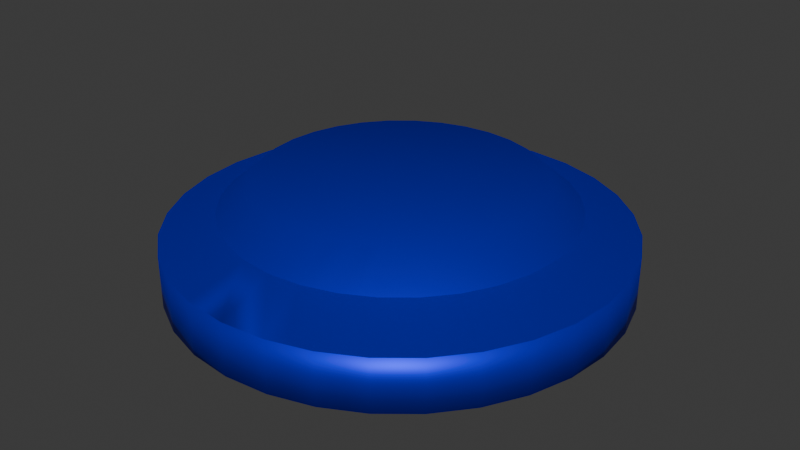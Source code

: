 # Source: Blue.blend  (saved by Blender 4.0.36; exported with 4.5.12 LTS)
import bpy
from mathutils import Matrix  # noqa: F401  (used for matrix-valued properties, if any)

bpy.ops.wm.read_factory_settings(use_empty=True)
scene = bpy.context.scene
scene.name = 'Scene'

# ---- collections
col_collection = bpy.data.collections.new('Collection'); scene.collection.children.link(col_collection)

# ---- materials (node trees are filled in below, after node groups)
mat_material_002 = bpy.data.materials.new('Material.002')
mat_material_002.use_transparent_shadow = False

# ---- material node trees
mat_material_002.use_nodes = True; mat_material_002.node_tree.nodes.clear()
_N = mat_material_002.node_tree.nodes; _L = mat_material_002.node_tree.links
n0 = _N.new('ShaderNodeBsdfPrincipled'); n0.name = 'Principled BSDF'; n0.location = (10, 300)
n0.inputs[0].default_value = (0.0, 0.00261, 0.8001, 1.0)
n0.inputs[1].default_value = 0.6972
n0.inputs[3].default_value = 1.45
n1 = _N.new('ShaderNodeOutputMaterial'); n1.name = 'Material Output'; n1.location = (300, 300)
_L.new(n0.outputs[0], n1.inputs[0])
n1.is_active_output = True

# ---- world
world_world = bpy.data.worlds.new('World'); scene.world = world_world
world_world.use_nodes = True; world_world.node_tree.nodes.clear()
_N = world_world.node_tree.nodes; _L = world_world.node_tree.links
n0 = _N.new('ShaderNodeOutputWorld'); n0.name = 'World Output'; n0.location = (300, 300)
n1 = _N.new('ShaderNodeBackground'); n1.name = 'Background'; n1.location = (10, 300)
n1.inputs[0].default_value = (0.05088, 0.05088, 0.05088, 1.0)
_L.new(n1.outputs[0], n0.inputs[0])
n0.is_active_output = True
world_world.color = (0.05088, 0.05088, 0.05088)
world_world.use_sun_shadow = False
world_world.sun_shadow_jitter_overblur = 0.0

# ---- meshes
me_cylinder_001 = bpy.data.meshes.new('Cylinder.001')
me_cylinder_001.from_pydata([(0.0, 1.0, -0.1014), (0.007217, 0.7516, 0.2322), (0.1951, 0.9808, -0.1014), (0.155, 0.7371, 0.2322), (0.3827, 0.9239, -0.1014), (0.2971, 0.6939, 0.2322), (0.5556, 0.8315, -0.1014), (0.4281, 0.6239, 0.2322), (0.7071, 0.7071, -0.1014), (0.5429, 0.5297, 0.2322), (0.8315, 0.5556, -0.1014), (0.6372, 0.4149, 0.2322), (0.9239, 0.3827, -0.1014), (0.7072, 0.2839, 0.2322), (0.9808, 0.1951, -0.1014), (0.7503, 0.1418, 0.2322), (1.0, 0.0, -0.1014), (0.7648, -0.006007, 0.2322), (0.9808, -0.1951, -0.1014), (0.7503, -0.1538, 0.2322), (0.9239, -0.3827, -0.1014), (0.7072, -0.2959, 0.2322), (0.8315, -0.5556, -0.1014), (0.6372, -0.4269, 0.2322), (0.7071, -0.7071, -0.1014), (0.5429, -0.5417, 0.2322), (0.5556, -0.8315, -0.1014), (0.4281, -0.6359, 0.2322), (0.3827, -0.9239, -0.1014), (0.2971, -0.706, 0.2322), (0.1951, -0.9808, -0.1014), (0.155, -0.7491, 0.2322), (0.0, -1.0, -0.1014), (0.007217, -0.7636, 0.2322), (-0.1951, -0.9808, -0.1014), (-0.1406, -0.7491, 0.2322), (-0.3827, -0.9239, -0.1014), (-0.2827, -0.706, 0.2322), (-0.5556, -0.8315, -0.1014), (-0.4137, -0.6359, 0.2322), (-0.7071, -0.7071, -0.1014), (-0.5285, -0.5417, 0.2322), (-0.8315, -0.5556, -0.1014), (-0.6227, -0.4269, 0.2322), (-0.9239, -0.3827, -0.1014), (-0.6927, -0.2959, 0.2322), (-0.9808, -0.1951, -0.1014), (-0.7358, -0.1538, 0.2322), (-1.0, 0.0, -0.1014), (-0.7504, -0.006007, 0.2322), (-0.9808, 0.1951, -0.1014), (-0.7358, 0.1418, 0.2322), (-0.9239, 0.3827, -0.1014), (-0.6927, 0.2839, 0.2322), (-0.8315, 0.5556, -0.1014), (-0.6227, 0.4149, 0.2322), (-0.7071, 0.7071, -0.1014), (-0.5285, 0.5297, 0.2322), (-0.5556, 0.8315, -0.1014), (-0.4137, 0.6239, 0.2322), (-0.3827, 0.9239, -0.1014), (-0.2827, 0.6939, 0.2322), (-0.1951, 0.9808, -0.1014), (-0.1406, 0.7371, 0.2322), (0.0, 1.0, 0.1322), (0.1951, 0.9808, 0.1322), (0.3827, 0.9239, 0.1322), (0.5556, 0.8315, 0.1322), (0.7071, 0.7071, 0.1322), (0.8315, 0.5556, 0.1322), (0.9239, 0.3827, 0.1322), (0.9808, 0.1951, 0.1322), (1.0, 0.0, 0.1322), (0.9808, -0.1951, 0.1322), (0.9239, -0.3827, 0.1322), (0.8315, -0.5556, 0.1322), (0.7071, -0.7071, 0.1322), (0.5556, -0.8315, 0.1322), (0.3827, -0.9239, 0.1322), (0.1951, -0.9808, 0.1322), (0.0, -1.0, 0.1322), (-0.1951, -0.9808, 0.1322), (-0.3827, -0.9239, 0.1322), (-0.5556, -0.8315, 0.1322), (-0.7071, -0.7071, 0.1322), (-0.8315, -0.5556, 0.1322), (-0.9239, -0.3827, 0.1322), (-0.9808, -0.1951, 0.1322), (-1.0, 0.0, 0.1322), (-0.9808, 0.1951, 0.1322), (-0.9239, 0.3827, 0.1322), (-0.8315, 0.5556, 0.1322), (-0.7071, 0.7071, 0.1322), (-0.5556, 0.8315, 0.1322), (-0.3827, 0.9239, 0.1322), (-0.1951, 0.9808, 0.1322), (0.2737, 0.9569, -0.1014), (0.2146, 0.719, 0.2322), (0.2737, 0.9569, 0.1322), (0.2889, -0.9523, -0.1014), (0.2261, -0.7275, 0.2322), (0.2889, -0.9523, 0.1322), (0.4796, -0.8721, -0.1014), (0.3705, -0.6667, 0.2322), (0.4796, -0.8721, 0.1322), (0.1315, 0.5942, 0.3586), (0.01145, 0.6061, 0.3586), (0.1799, 0.5796, 0.3586), (0.3534, 0.5023, 0.3586), (0.247, 0.5592, 0.3586), (0.4467, 0.4258, 0.3586), (0.5233, 0.3325, 0.3586), (0.5802, 0.226, 0.3586), (0.6152, 0.1106, 0.3586), (0.627, -0.009528, 0.3586), (0.6152, -0.1296, 0.3586), (0.5802, -0.2451, 0.3586), (0.5233, -0.3515, 0.3586), (0.4467, -0.4448, 0.3586), (0.3534, -0.5214, 0.3586), (0.3067, -0.5464, 0.3586), (0.1893, -0.5958, 0.3586), (0.247, -0.5783, 0.3586), (0.01145, -0.6251, 0.3586), (0.1315, -0.6133, 0.3586), (-0.1086, -0.6133, 0.3586), (-0.2241, -0.5783, 0.3586), (-0.3306, -0.5214, 0.3586), (-0.4238, -0.4448, 0.3586), (-0.5004, -0.3515, 0.3586), (-0.5573, -0.2451, 0.3586), (-0.5923, -0.1296, 0.3586), (-0.6041, -0.009528, 0.3586), (-0.5923, 0.1106, 0.3586), (-0.5573, 0.226, 0.3586), (-0.5004, 0.3325, 0.3586), (-0.4238, 0.4258, 0.3586), (-0.3306, 0.5023, 0.3586), (-0.2241, 0.5592, 0.3586), (-0.1086, 0.5942, 0.3586), (0.1951, 0.9808, 0.1322), (0.3827, 0.9239, 0.1322), (0.5556, 0.8315, 0.1322), (0.7071, 0.7071, 0.1322), (0.8315, 0.5556, 0.1322), (0.9239, 0.3827, 0.1322), (0.9808, 0.1951, 0.1322), (1.0, 0.0, 0.1322), (0.9808, -0.1951, 0.1322), (0.9239, -0.3827, 0.1322), (0.8315, -0.5556, 0.1322), (0.7071, -0.7071, 0.1322), (0.5556, -0.8315, 0.1322), (0.3827, -0.9239, 0.1322), (0.1951, -0.9808, 0.1322), (0.0, -1.0, 0.1322), (-0.1951, -0.9808, 0.1322), (-0.3827, -0.9239, 0.1322), (-0.5556, -0.8315, 0.1322), (-0.7071, -0.7071, 0.1322), (-0.8315, -0.5556, 0.1322), (-0.9239, -0.3827, 0.1322), (-0.9808, -0.1951, 0.1322), (-1.0, 0.0, 0.1322), (-0.9808, 0.1951, 0.1322), (-0.9239, 0.3827, 0.1322), (-0.8315, 0.5556, 0.1322), (-0.7071, 0.7071, 0.1322), (-0.5556, 0.8315, 0.1322), (-0.3827, 0.9239, 0.1322), (-0.1951, 0.9808, 0.1322), (0.0, 1.0, 0.1322), (0.2737, 0.9569, 0.1322), (0.2889, -0.9523, 0.1322), (0.4796, -0.8721, 0.1322), (0.007152, 0.7539, 0.2313), (0.1554, 0.7393, 0.2313), (0.2979, 0.696, 0.2313), (0.4293, 0.6258, 0.2313), (0.5444, 0.5313, 0.2313), (0.6389, 0.4162, 0.2313), (0.7091, 0.2848, 0.2313), (0.7524, 0.1423, 0.2313), (0.767, -0.005953, 0.2313), (0.7524, -0.1542, 0.2313), (0.7091, -0.2967, 0.2313), (0.6389, -0.4281, 0.2313), (0.5444, -0.5432, 0.2313), (0.4293, -0.6377, 0.2313), (0.2979, -0.7079, 0.2313), (0.1554, -0.7512, 0.2313), (0.007152, -0.7658, 0.2313), (-0.1411, -0.7512, 0.2313), (-0.2836, -0.7079, 0.2313), (-0.415, -0.6377, 0.2313), (-0.5301, -0.5432, 0.2313), (-0.6246, -0.4281, 0.2313), (-0.6948, -0.2967, 0.2313), (-0.7381, -0.1542, 0.2313), (-0.7527, -0.005953, 0.2313), (-0.7381, 0.1423, 0.2313), (-0.6948, 0.2848, 0.2313), (-0.6246, 0.4162, 0.2313), (-0.5301, 0.5313, 0.2313), (-0.415, 0.6258, 0.2313), (-0.2836, 0.696, 0.2313), (-0.1411, 0.7393, 0.2313), (0.2151, 0.7211, 0.2313), (0.2266, -0.7295, 0.2313), (0.3715, -0.6686, 0.2313), (0.1554, 0.7393, 0.2313), (0.2979, 0.696, 0.2313), (0.4293, 0.6258, 0.2313), (0.5444, 0.5313, 0.2313), (0.6389, 0.4162, 0.2313), (0.7091, 0.2848, 0.2313), (0.7524, 0.1423, 0.2313), (0.767, -0.005953, 0.2313), (0.7524, -0.1542, 0.2313), (0.7091, -0.2967, 0.2313), (0.6389, -0.4281, 0.2313), (0.5444, -0.5432, 0.2313), (0.4293, -0.6377, 0.2313), (0.2979, -0.7079, 0.2313), (0.1554, -0.7512, 0.2313), (0.007152, -0.7658, 0.2313), (-0.1411, -0.7512, 0.2313), (-0.2836, -0.7079, 0.2313), (-0.415, -0.6377, 0.2313), (-0.5301, -0.5432, 0.2313), (-0.6246, -0.4281, 0.2313), (-0.6948, -0.2967, 0.2313), (-0.7381, -0.1542, 0.2313), (-0.7527, -0.005953, 0.2313), (-0.7381, 0.1423, 0.2313), (-0.6948, 0.2848, 0.2313), (-0.6246, 0.4162, 0.2313), (-0.5301, 0.5313, 0.2313), (-0.415, 0.6258, 0.2313), (-0.2836, 0.696, 0.2313), (-0.1411, 0.7393, 0.2313), (0.2151, 0.7211, 0.2313), (0.2266, -0.7295, 0.2313), (0.3715, -0.6686, 0.2313), (0.007152, 0.7539, 0.2313), (0.1951, 0.9808, 0.1322), (0.3827, 0.9239, 0.1322), (0.5556, 0.8315, 0.1322), (0.7071, 0.7071, 0.1322), (0.8315, 0.5556, 0.1322), (0.9239, 0.3827, 0.1322), (0.9808, 0.1951, 0.1322), (1.0, 0.0, 0.1322), (0.9808, -0.1951, 0.1322), (0.9239, -0.3827, 0.1322), (0.8315, -0.5556, 0.1322), (0.7071, -0.7071, 0.1322), (0.5556, -0.8315, 0.1322), (0.3827, -0.9239, 0.1322), (0.1951, -0.9808, 0.1322), (2.328e-10, -1.0, 0.1322), (-0.1951, -0.9808, 0.1322), (-0.3827, -0.9239, 0.1322), (-0.5556, -0.8315, 0.1322), (-0.7071, -0.7071, 0.1322), (-0.8315, -0.5556, 0.1322), (-0.9239, -0.3827, 0.1322), (-0.9808, -0.1951, 0.1322), (-1.0, 0.0, 0.1322), (-0.9808, 0.1951, 0.1322), (-0.9239, 0.3827, 0.1322), (-0.8315, 0.5556, 0.1322), (-0.7071, 0.7071, 0.1322), (-0.5556, 0.8315, 0.1322), (-0.3827, 0.9239, 0.1322), (-0.1951, 0.9808, 0.1322), (0.2737, 0.9569, 0.1322), (0.2889, -0.9523, 0.1322), (0.4796, -0.8721, 0.1322), (0.0, 1.0, 0.1322), (0.1951, 0.9808, 0.1322), (0.3827, 0.9239, 0.1322), (0.5556, 0.8315, 0.1322), (0.7071, 0.7071, 0.1322), (0.8315, 0.5556, 0.1322), (0.9239, 0.3827, 0.1322), (0.9808, 0.1951, 0.1322), (1.0, 0.0, 0.1322), (0.9808, -0.1951, 0.1322), (0.9239, -0.3827, 0.1322), (0.8315, -0.5556, 0.1322), (0.7071, -0.7071, 0.1322), (0.5556, -0.8315, 0.1322), (0.3827, -0.9239, 0.1322), (0.1951, -0.9808, 0.1322), (0.0, -1.0, 0.1322), (-0.1951, -0.9808, 0.1322), (-0.3827, -0.9239, 0.1322), (-0.5556, -0.8315, 0.1322), (-0.7071, -0.7071, 0.1322), (-0.8315, -0.5556, 0.1322), (-0.9239, -0.3827, 0.1322), (-0.9808, -0.1951, 0.1322), (-1.0, 0.0, 0.1322), (-0.9808, 0.1951, 0.1322), (-0.9239, 0.3827, 0.1322), (-0.8315, 0.5556, 0.1322), (-0.7071, 0.7071, 0.1322), (-0.5556, 0.8315, 0.1322), (-0.3827, 0.9239, 0.1322), (-0.1951, 0.9808, 0.1322), (0.2737, 0.9569, 0.1322), (0.2889, -0.9523, 0.1322), (0.4796, -0.8721, 0.1322), (0.0, 1.0, 0.1322), (0.007152, 0.7539, 0.2313), (0.1554, 0.7393, 0.2313), (0.2979, 0.696, 0.2313), (0.4293, 0.6258, 0.2313), (0.5444, 0.5313, 0.2313), (0.6389, 0.4162, 0.2313), (0.7091, 0.2848, 0.2313), (0.7524, 0.1423, 0.2313), (0.767, -0.005953, 0.2313), (0.7524, -0.1542, 0.2313), (0.7091, -0.2967, 0.2313), (0.6389, -0.4281, 0.2313), (0.5444, -0.5432, 0.2313), (0.4293, -0.6377, 0.2313), (0.2979, -0.7079, 0.2313), (0.1554, -0.7512, 0.2313), (0.007152, -0.7658, 0.2313), (-0.1411, -0.7512, 0.2313), (-0.2836, -0.7079, 0.2313), (-0.415, -0.6377, 0.2313), (-0.5301, -0.5432, 0.2313), (-0.6246, -0.4281, 0.2313), (-0.6948, -0.2967, 0.2313), (-0.7381, -0.1542, 0.2313), (-0.7527, -0.005953, 0.2313), (-0.7381, 0.1423, 0.2313), (-0.6948, 0.2848, 0.2313), (-0.6246, 0.4162, 0.2313), (-0.5301, 0.5313, 0.2313), (-0.415, 0.6258, 0.2313), (-0.2836, 0.696, 0.2313), (-0.1411, 0.7393, 0.2313), (0.2151, 0.7211, 0.2313), (0.2266, -0.7295, 0.2313), (0.3715, -0.6686, 0.2313), (-0.7693, -0.6313, -0.1014), (-0.5756, -0.4843, 0.2322), (-0.7693, -0.6313, 0.1322), (-0.4621, -0.3982, 0.3586), (-0.7693, -0.6313, 0.1322), (-0.5774, -0.4856, 0.2313), (-0.5774, -0.4856, 0.2313), (-0.7693, -0.6313, 0.1322), (-0.7693, -0.6313, 0.1322), (-0.5774, -0.4856, 0.2313), (0.9523, 0.2889, -0.1014), (0.7287, 0.2129, 0.2322), (0.9523, 0.2889, 0.1322), (0.5977, 0.1683, 0.3586), (0.9523, 0.2889, 0.1322), (0.7307, 0.2135, 0.2313), (0.7307, 0.2135, 0.2313), (0.9523, 0.2889, 0.1322), (0.9523, 0.2889, 0.1322), (0.7307, 0.2135, 0.2313)], [], [(175, 1, 3, 176), (207, 97, 5, 177), (177, 5, 7, 178), (178, 7, 9, 179), (179, 9, 11, 180), (180, 11, 13, 181), (365, 361, 15, 182), (182, 15, 17, 183), (183, 17, 19, 184), (184, 19, 21, 185), (185, 21, 23, 186), (186, 23, 25, 187), (187, 25, 27, 188), (209, 103, 29, 189), (208, 100, 31, 190), (190, 31, 33, 191), (191, 33, 35, 192), (192, 35, 37, 193), (193, 37, 39, 194), (194, 39, 41, 195), (355, 351, 43, 196), (196, 43, 45, 197), (197, 45, 47, 198), (198, 47, 49, 199), (199, 49, 51, 200), (200, 51, 53, 201), (201, 53, 55, 202), (202, 55, 57, 203), (203, 57, 59, 204), (204, 59, 61, 205), (19, 17, 114, 115), (205, 61, 63, 206), (206, 63, 1, 175), (0, 2, 96, 4, 6, 8, 10, 12, 360, 14, 16, 18, 20, 22, 24, 26, 102, 28, 99, 30, 32, 34, 36, 38, 40, 350, 42, 44, 46, 48, 50, 52, 54, 56, 58, 60, 62), (170, 95, 64, 171), (169, 94, 95, 170), (168, 93, 94, 169), (167, 92, 93, 168), (166, 91, 92, 167), (165, 90, 91, 166), (164, 89, 90, 165), (163, 88, 89, 164), (162, 87, 88, 163), (161, 86, 87, 162), (160, 85, 86, 161), (354, 352, 85, 160), (158, 83, 84, 159), (157, 82, 83, 158), (156, 81, 82, 157), (155, 80, 81, 156), (154, 79, 80, 155), (173, 101, 79, 154), (174, 104, 78, 153), (151, 76, 77, 152), (150, 75, 76, 151), (149, 74, 75, 150), (148, 73, 74, 149), (147, 72, 73, 148), (146, 71, 72, 147), (364, 362, 71, 146), (144, 69, 70, 145), (143, 68, 69, 144), (142, 67, 68, 143), (141, 66, 67, 142), (172, 98, 66, 141), (171, 64, 65, 140), (140, 65, 98, 172), (176, 3, 97, 207), (153, 78, 101, 173), (189, 29, 100, 208), (152, 77, 104, 174), (188, 27, 103, 209), (105, 106, 139, 138, 137, 136, 135, 134, 133, 132, 131, 130, 129, 353, 128, 127, 126, 125, 123, 124, 121, 122, 120, 119, 118, 117, 116, 115, 114, 113, 363, 112, 111, 110, 108, 109, 107), (37, 35, 125, 126), (55, 53, 134, 135), (5, 97, 107, 109), (11, 9, 110, 111), (103, 27, 119, 120), (47, 45, 130, 131), (3, 1, 106, 105), (1, 63, 139, 106), (21, 19, 115, 116), (39, 37, 126, 127), (57, 55, 135, 136), (13, 11, 111, 112), (100, 29, 122, 121), (49, 47, 131, 132), (97, 3, 105, 107), (31, 100, 121, 124), (23, 21, 116, 117), (41, 39, 127, 128), (59, 57, 136, 137), (361, 13, 112, 363), (33, 31, 124, 123), (51, 49, 132, 133), (7, 5, 109, 108), (25, 23, 117, 118), (351, 41, 128, 353), (61, 59, 137, 138), (17, 15, 113, 114), (35, 33, 123, 125), (53, 51, 133, 134), (29, 103, 120, 122), (9, 7, 108, 110), (27, 25, 118, 119), (45, 43, 129, 130), (63, 61, 138, 139), (292, 152, 174, 313), (293, 153, 173, 312), (280, 140, 172, 311), (314, 171, 140, 280), (311, 172, 141, 281), (281, 141, 142, 282), (282, 142, 143, 283), (283, 143, 144, 284), (284, 144, 145, 285), (368, 364, 146, 286), (286, 146, 147, 287), (287, 147, 148, 288), (288, 148, 149, 289), (289, 149, 150, 290), (290, 150, 151, 291), (291, 151, 152, 292), (313, 174, 153, 293), (312, 173, 154, 294), (294, 154, 155, 295), (295, 155, 156, 296), (296, 156, 157, 297), (297, 157, 158, 298), (298, 158, 159, 299), (358, 354, 160, 300), (300, 160, 161, 301), (301, 161, 162, 302), (302, 162, 163, 303), (303, 163, 164, 304), (304, 164, 165, 305), (305, 165, 166, 306), (306, 166, 167, 307), (307, 167, 168, 308), (308, 168, 169, 309), (309, 169, 170, 310), (310, 170, 171, 314), (222, 188, 209, 243), (223, 189, 208, 242), (210, 176, 207, 241), (240, 206, 175, 244), (239, 205, 206, 240), (238, 204, 205, 239), (237, 203, 204, 238), (236, 202, 203, 237), (235, 201, 202, 236), (234, 200, 201, 235), (233, 199, 200, 234), (232, 198, 199, 233), (231, 197, 198, 232), (230, 196, 197, 231), (356, 355, 196, 230), (228, 194, 195, 229), (227, 193, 194, 228), (226, 192, 193, 227), (225, 191, 192, 226), (224, 190, 191, 225), (242, 208, 190, 224), (243, 209, 189, 223), (221, 187, 188, 222), (220, 186, 187, 221), (219, 185, 186, 220), (218, 184, 185, 219), (217, 183, 184, 218), (216, 182, 183, 217), (366, 365, 182, 216), (214, 180, 181, 215), (213, 179, 180, 214), (212, 178, 179, 213), (211, 177, 178, 212), (241, 207, 177, 211), (244, 175, 176, 210), (315, 244, 210, 316), (347, 241, 211, 317), (317, 211, 212, 318), (318, 212, 213, 319), (319, 213, 214, 320), (320, 214, 215, 321), (369, 366, 216, 322), (322, 216, 217, 323), (323, 217, 218, 324), (324, 218, 219, 325), (325, 219, 220, 326), (326, 220, 221, 327), (327, 221, 222, 328), (349, 243, 223, 329), (348, 242, 224, 330), (330, 224, 225, 331), (331, 225, 226, 332), (332, 226, 227, 333), (333, 227, 228, 334), (334, 228, 229, 335), (359, 356, 230, 336), (336, 230, 231, 337), (337, 231, 232, 338), (338, 232, 233, 339), (339, 233, 234, 340), (340, 234, 235, 341), (341, 235, 236, 342), (342, 236, 237, 343), (343, 237, 238, 344), (344, 238, 239, 345), (345, 239, 240, 346), (346, 240, 244, 315), (316, 210, 241, 347), (329, 223, 242, 348), (328, 222, 243, 349), (77, 257, 278, 104), (78, 258, 277, 101), (65, 245, 276, 98), (95, 275, 279, 64), (94, 274, 275, 95), (93, 273, 274, 94), (92, 272, 273, 93), (91, 271, 272, 92), (90, 270, 271, 91), (89, 269, 270, 90), (88, 268, 269, 89), (87, 267, 268, 88), (86, 266, 267, 87), (85, 265, 266, 86), (352, 357, 265, 85), (83, 263, 264, 84), (82, 262, 263, 83), (81, 261, 262, 82), (80, 260, 261, 81), (79, 259, 260, 80), (101, 277, 259, 79), (104, 278, 258, 78), (76, 256, 257, 77), (75, 255, 256, 76), (74, 254, 255, 75), (73, 253, 254, 74), (72, 252, 253, 73), (71, 251, 252, 72), (362, 367, 251, 71), (69, 249, 250, 70), (68, 248, 249, 69), (67, 247, 248, 68), (66, 246, 247, 67), (98, 276, 246, 66), (64, 279, 245, 65), (62, 310, 314, 0), (60, 309, 310, 62), (58, 308, 309, 60), (56, 307, 308, 58), (54, 306, 307, 56), (52, 305, 306, 54), (50, 304, 305, 52), (48, 303, 304, 50), (46, 302, 303, 48), (44, 301, 302, 46), (42, 300, 301, 44), (350, 358, 300, 42), (38, 298, 299, 40), (36, 297, 298, 38), (34, 296, 297, 36), (32, 295, 296, 34), (30, 294, 295, 32), (99, 312, 294, 30), (102, 313, 293, 28), (24, 291, 292, 26), (22, 290, 291, 24), (20, 289, 290, 22), (18, 288, 289, 20), (16, 287, 288, 18), (14, 286, 287, 16), (360, 368, 286, 14), (10, 284, 285, 12), (8, 283, 284, 10), (6, 282, 283, 8), (4, 281, 282, 6), (96, 311, 281, 4), (0, 314, 280, 2), (2, 280, 311, 96), (28, 293, 312, 99), (26, 292, 313, 102), (257, 328, 349, 278), (258, 329, 348, 277), (245, 316, 347, 276), (275, 346, 315, 279), (274, 345, 346, 275), (273, 344, 345, 274), (272, 343, 344, 273), (271, 342, 343, 272), (270, 341, 342, 271), (269, 340, 341, 270), (268, 339, 340, 269), (267, 338, 339, 268), (266, 337, 338, 267), (265, 336, 337, 266), (357, 359, 336, 265), (263, 334, 335, 264), (262, 333, 334, 263), (261, 332, 333, 262), (260, 331, 332, 261), (259, 330, 331, 260), (277, 348, 330, 259), (278, 349, 329, 258), (256, 327, 328, 257), (255, 326, 327, 256), (254, 325, 326, 255), (253, 324, 325, 254), (252, 323, 324, 253), (251, 322, 323, 252), (367, 369, 322, 251), (249, 320, 321, 250), (248, 319, 320, 249), (247, 318, 319, 248), (246, 317, 318, 247), (276, 347, 317, 246), (279, 315, 316, 245), (264, 335, 359, 357), (40, 299, 358, 350), (84, 264, 357, 352), (335, 229, 356, 359), (229, 195, 355, 356), (299, 159, 354, 358), (43, 351, 353, 129), (159, 84, 352, 354), (195, 41, 351, 355), (250, 321, 369, 367), (12, 285, 368, 360), (70, 250, 367, 362), (321, 215, 366, 369), (215, 181, 365, 366), (285, 145, 364, 368), (15, 361, 363, 113), (145, 70, 362, 364), (181, 13, 361, 365)])
me_cylinder_001.polygons.foreach_set('use_smooth', [True] * 335)
_uv = me_cylinder_001.uv_layers.new(name='UVMap')
_uv.uv.foreach_set('vector', [1.0, 0.9986, 1.0, 1.0, 0.9688, 1.0, 0.9688, 0.9986, 0.9557, 0.9986, 0.9557, 1.0, 0.9375, 1.0, 0.9375, 0.9986, 0.9375, 0.9986, 0.9375, 1.0, 0.9062, 1.0, 0.9062, 0.9986, 0.9062, 0.9986, 0.9062, 1.0, 0.875, 1.0, 0.875, 0.9986, 0.875, 0.9986, 0.875, 1.0, 0.8438, 1.0, 0.8437, 0.9986, 0.8437, 0.9986, 0.8438, 1.0, 0.8125, 1.0, 0.8125, 0.9986, 0.7969, 0.9986, 0.7969, 1.0, 0.7812, 1.0, 0.7812, 0.9986, 0.7812, 0.9986, 0.7812, 1.0, 0.75, 1.0, 0.75, 0.9986, 0.75, 0.9986, 0.75, 1.0, 0.7188, 1.0, 0.7187, 0.9986, 0.7187, 0.9986, 0.7188, 1.0, 0.6875, 1.0, 0.6875, 0.9986, 0.6875, 0.9986, 0.6875, 1.0, 0.6562, 1.0, 0.6562, 0.9986, 0.6562, 0.9986, 0.6562, 1.0, 0.625, 1.0, 0.625, 0.9986, 0.625, 0.9986, 0.625, 1.0, 0.5938, 1.0, 0.5938, 0.9986, 0.58, 0.9986, 0.58, 1.0, 0.5625, 1.0, 0.5625, 0.9986, 0.5469, 0.9986, 0.5469, 1.0, 0.5312, 1.0, 0.5312, 0.9986, 0.5312, 0.9986, 0.5312, 1.0, 0.5, 1.0, 0.5, 0.9986, 0.5, 0.9986, 0.5, 1.0, 0.4688, 1.0, 0.4688, 0.9986, 0.4688, 0.9986, 0.4688, 1.0, 0.4375, 1.0, 0.4375, 0.9986, 0.4375, 0.9986, 0.4375, 1.0, 0.4062, 1.0, 0.4062, 0.9986, 0.4062, 0.9986, 0.4062, 1.0, 0.375, 1.0, 0.375, 0.9986, 0.3594, 0.9986, 0.3594, 1.0, 0.3438, 1.0, 0.3438, 0.9986, 0.3438, 0.9986, 0.3438, 1.0, 0.3125, 1.0, 0.3125, 0.9986, 0.3125, 0.9986, 0.3125, 1.0, 0.2812, 1.0, 0.2812, 0.9986, 0.2812, 0.9986, 0.2812, 1.0, 0.25, 1.0, 0.25, 0.9986, 0.25, 0.9986, 0.25, 1.0, 0.2188, 1.0, 0.2188, 0.9986, 0.2188, 0.9986, 0.2188, 1.0, 0.1875, 1.0, 0.1875, 0.9986, 0.1875, 0.9986, 0.1875, 1.0, 0.1562, 1.0, 0.1562, 0.9986, 0.1562, 0.9986, 0.1562, 1.0, 0.125, 1.0, 0.125, 0.9986, 0.125, 0.9986, 0.125, 1.0, 0.09375, 1.0, 0.09375, 0.9986, 0.09375, 0.9986, 0.09375, 1.0, 0.0625, 1.0, 0.0625, 0.9986, 0.7188, 1.0, 0.75, 1.0, 0.75, 1.0, 0.7188, 1.0, 0.0625, 0.9986, 0.0625, 1.0, 0.03125, 1.0, 0.03125, 0.9986, 0.03125, 0.9986, 0.03125, 1.0, 0.0, 1.0, 0.0, 0.9986, 0.75, 0.49, 0.7968, 0.4854, 0.8157, 0.4797, 0.8418, 0.4717, 0.8833, 0.4496, 0.9197, 0.4197, 0.9496, 0.3833, 0.9717, 0.3418, 0.9786, 0.3193, 0.9854, 0.2968, 0.99, 0.25, 0.9854, 0.2032, 0.9717, 0.1582, 0.9496, 0.1167, 0.9197, 0.08029, 0.8833, 0.05045, 0.8651, 0.0407, 0.8418, 0.02827, 0.8193, 0.02144, 0.7968, 0.01461, 0.75, 0.01, 0.7032, 0.01461, 0.6582, 0.02827, 0.6167, 0.05045, 0.5803, 0.08029, 0.5654, 0.09848, 0.5504, 0.1167, 0.5283, 0.1582, 0.5146, 0.2032, 0.51, 0.25, 0.5146, 0.2968, 0.5283, 0.3418, 0.5504, 0.3833, 0.5803, 0.4197, 0.6167, 0.4496, 0.6582, 0.4717, 0.7032, 0.4854, 0.03125, 0.85, 0.03125, 0.85, 0.0, 0.85, 0.0, 0.85, 0.0625, 0.85, 0.0625, 0.85, 0.03125, 0.85, 0.03125, 0.85, 0.09375, 0.85, 0.09375, 0.85, 0.0625, 0.85, 0.0625, 0.85, 0.125, 0.85, 0.125, 0.85, 0.09375, 0.85, 0.09375, 0.85, 0.1562, 0.85, 0.1562, 0.85, 0.125, 0.85, 0.125, 0.85, 0.1875, 0.85, 0.1875, 0.85, 0.1562, 0.85, 0.1562, 0.85, 0.2188, 0.85, 0.2188, 0.85, 0.1875, 0.85, 0.1875, 0.85, 0.25, 0.85, 0.25, 0.85, 0.2188, 0.85, 0.2188, 0.85, 0.2812, 0.85, 0.2812, 0.85, 0.25, 0.85, 0.25, 0.85, 0.3125, 0.85, 0.3125, 0.85, 0.2812, 0.85, 0.2812, 0.85, 0.3438, 0.85, 0.3438, 0.85, 0.3125, 0.85, 0.3125, 0.85, 0.3594, 0.85, 0.3594, 0.85, 0.3438, 0.85, 0.3438, 0.85, 0.4062, 0.85, 0.4062, 0.85, 0.375, 0.85, 0.375, 0.85, 0.4375, 0.85, 0.4375, 0.85, 0.4062, 0.85, 0.4062, 0.85, 0.4688, 0.85, 0.4688, 0.85, 0.4375, 0.85, 0.4375, 0.85, 0.5, 0.85, 0.5, 0.85, 0.4688, 0.85, 0.4688, 0.85, 0.5312, 0.85, 0.5312, 0.85, 0.5, 0.85, 0.5, 0.85, 0.5469, 0.85, 0.5469, 0.85, 0.5312, 0.85, 0.5312, 0.85, 0.58, 0.85, 0.58, 0.85, 0.5625, 0.85, 0.5625, 0.85, 0.625, 0.85, 0.625, 0.85, 0.5938, 0.85, 0.5938, 0.85, 0.6562, 0.85, 0.6562, 0.85, 0.625, 0.85, 0.625, 0.85, 0.6875, 0.85, 0.6875, 0.85, 0.6562, 0.85, 0.6562, 0.85, 0.7188, 0.85, 0.7188, 0.85, 0.6875, 0.85, 0.6875, 0.85, 0.75, 0.85, 0.75, 0.85, 0.7188, 0.85, 0.7188, 0.85, 0.7812, 0.85, 0.7812, 0.85, 0.75, 0.85, 0.75, 0.85, 0.7969, 0.85, 0.7969, 0.85, 0.7812, 0.85, 0.7812, 0.85, 0.8438, 0.85, 0.8438, 0.85, 0.8125, 0.85, 0.8125, 0.85, 0.875, 0.85, 0.875, 0.85, 0.8438, 0.85, 0.8438, 0.85, 0.9062, 0.85, 0.9062, 0.85, 0.875, 0.85, 0.875, 0.85, 0.9375, 0.85, 0.9375, 0.85, 0.9062, 0.85, 0.9062, 0.85, 0.9557, 0.85, 0.9557, 0.85, 0.9375, 0.85, 0.9375, 0.85, 1.0, 0.85, 1.0, 0.85, 0.9688, 0.85, 0.9688, 0.85, 0.9688, 0.85, 0.9688, 0.85, 0.9557, 0.85, 0.9557, 0.85, 0.9688, 0.9986, 0.9688, 1.0, 0.9557, 1.0, 0.9557, 0.9986, 0.5625, 0.85, 0.5625, 0.85, 0.5469, 0.85, 0.5469, 0.85, 0.5625, 0.9986, 0.5625, 1.0, 0.5469, 1.0, 0.5469, 0.9986, 0.5938, 0.85, 0.5938, 0.85, 0.58, 0.85, 0.58, 0.85, 0.5938, 0.9986, 0.5938, 1.0, 0.58, 1.0, 0.58, 0.9986, 0.2968, 0.4854, 0.25, 0.49, 0.2032, 0.4854, 0.1582, 0.4717, 0.1167, 0.4496, 0.08029, 0.4197, 0.05045, 0.3833, 0.02827, 0.3418, 0.01461, 0.2968, 0.01, 0.25, 0.01461, 0.2032, 0.02827, 0.1582, 0.05045, 0.1167, 0.06537, 0.09848, 0.08029, 0.08029, 0.1167, 0.05045, 0.1582, 0.02827, 0.2032, 0.01461, 0.25, 0.01, 0.2968, 0.01461, 0.3193, 0.02144, 0.3418, 0.02827, 0.3651, 0.0407, 0.3833, 0.05045, 0.4197, 0.08029, 0.4496, 0.1167, 0.4717, 0.1582, 0.4854, 0.2032, 0.49, 0.25, 0.4854, 0.2968, 0.4786, 0.3193, 0.4717, 0.3418, 0.4496, 0.3833, 0.4197, 0.4197, 0.3833, 0.4496, 0.3418, 0.4717, 0.3157, 0.4797, 0.4375, 1.0, 0.4688, 1.0, 0.4688, 1.0, 0.4375, 1.0, 0.1562, 1.0, 0.1875, 1.0, 0.1875, 1.0, 0.1562, 1.0, 0.9375, 1.0, 0.9557, 1.0, 0.9557, 1.0, 0.9375, 1.0, 0.8438, 1.0, 0.875, 1.0, 0.875, 1.0, 0.8438, 1.0, 0.58, 1.0, 0.5938, 1.0, 0.5938, 1.0, 0.58, 1.0, 0.2812, 1.0, 0.3125, 1.0, 0.3125, 1.0, 0.2812, 1.0, 0.9688, 1.0, 1.0, 1.0, 1.0, 1.0, 0.9688, 1.0, 0.0, 1.0, 0.03125, 1.0, 0.03125, 1.0, 0.0, 1.0, 0.6875, 1.0, 0.7188, 1.0, 0.7188, 1.0, 0.6875, 1.0, 0.4062, 1.0, 0.4375, 1.0, 0.4375, 1.0, 0.4062, 1.0, 0.125, 1.0, 0.1562, 1.0, 0.1562, 1.0, 0.125, 1.0, 0.8125, 1.0, 0.8438, 1.0, 0.8438, 1.0, 0.8125, 1.0, 0.5469, 1.0, 0.5625, 1.0, 0.5625, 1.0, 0.5469, 1.0, 0.25, 1.0, 0.2812, 1.0, 0.2812, 1.0, 0.25, 1.0, 0.9557, 1.0, 0.9688, 1.0, 0.9688, 1.0, 0.9557, 1.0, 0.5312, 1.0, 0.5469, 1.0, 0.5469, 1.0, 0.5312, 1.0, 0.6562, 1.0, 0.6875, 1.0, 0.6875, 1.0, 0.6562, 1.0, 0.375, 1.0, 0.4062, 1.0, 0.4062, 1.0, 0.375, 1.0, 0.09375, 1.0, 0.125, 1.0, 0.125, 1.0, 0.09375, 1.0, 0.7969, 1.0, 0.8125, 1.0, 0.8125, 1.0, 0.7969, 1.0, 0.5, 1.0, 0.5312, 1.0, 0.5312, 1.0, 0.5, 1.0, 0.2188, 1.0, 0.25, 1.0, 0.25, 1.0, 0.2188, 1.0, 0.9062, 1.0, 0.9375, 1.0, 0.9375, 1.0, 0.9062, 1.0, 0.625, 1.0, 0.6562, 1.0, 0.6562, 1.0, 0.625, 1.0, 0.3594, 1.0, 0.375, 1.0, 0.375, 1.0, 0.3594, 1.0, 0.0625, 1.0, 0.09375, 1.0, 0.09375, 1.0, 0.0625, 1.0, 0.75, 1.0, 0.7812, 1.0, 0.7812, 1.0, 0.75, 1.0, 0.4688, 1.0, 0.5, 1.0, 0.5, 1.0, 0.4688, 1.0, 0.1875, 1.0, 0.2188, 1.0, 0.2188, 1.0, 0.1875, 1.0, 0.5625, 1.0, 0.58, 1.0, 0.58, 1.0, 0.5625, 1.0, 0.875, 1.0, 0.9062, 1.0, 0.9062, 1.0, 0.875, 1.0, 0.5938, 1.0, 0.625, 1.0, 0.625, 1.0, 0.5938, 1.0, 0.3125, 1.0, 0.3438, 1.0, 0.3438, 1.0, 0.3125, 1.0, 0.03125, 1.0, 0.0625, 1.0, 0.0625, 1.0, 0.03125, 1.0, 0.5938, 0.85, 0.5938, 0.85, 0.58, 0.85, 0.58, 0.85, 0.5625, 0.85, 0.5625, 0.85, 0.5469, 0.85, 0.5469, 0.85, 0.9688, 0.85, 0.9688, 0.85, 0.9557, 0.85, 0.9557, 0.85, 1.0, 0.85, 1.0, 0.85, 0.9688, 0.85, 0.9688, 0.85, 0.9557, 0.85, 0.9557, 0.85, 0.9375, 0.85, 0.9375, 0.85, 0.9375, 0.85, 0.9375, 0.85, 0.9062, 0.85, 0.9062, 0.85, 0.9062, 0.85, 0.9062, 0.85, 0.875, 0.85, 0.875, 0.85, 0.875, 0.85, 0.875, 0.85, 0.8438, 0.85, 0.8438, 0.85, 0.8438, 0.85, 0.8438, 0.85, 0.8125, 0.85, 0.8125, 0.85, 0.7969, 0.85, 0.7969, 0.85, 0.7812, 0.85, 0.7812, 0.85, 0.7812, 0.85, 0.7812, 0.85, 0.75, 0.85, 0.75, 0.85, 0.75, 0.85, 0.75, 0.85, 0.7188, 0.85, 0.7188, 0.85, 0.7188, 0.85, 0.7188, 0.85, 0.6875, 0.85, 0.6875, 0.85, 0.6875, 0.85, 0.6875, 0.85, 0.6562, 0.85, 0.6562, 0.85, 0.6562, 0.85, 0.6562, 0.85, 0.625, 0.85, 0.625, 0.85, 0.625, 0.85, 0.625, 0.85, 0.5938, 0.85, 0.5938, 0.85, 0.58, 0.85, 0.58, 0.85, 0.5625, 0.85, 0.5625, 0.85, 0.5469, 0.85, 0.5469, 0.85, 0.5312, 0.85, 0.5312, 0.85, 0.5312, 0.85, 0.5312, 0.85, 0.5, 0.85, 0.5, 0.85, 0.5, 0.85, 0.5, 0.85, 0.4688, 0.85, 0.4688, 0.85, 0.4688, 0.85, 0.4688, 0.85, 0.4375, 0.85, 0.4375, 0.85, 0.4375, 0.85, 0.4375, 0.85, 0.4062, 0.85, 0.4062, 0.85, 0.4062, 0.85, 0.4062, 0.85, 0.375, 0.85, 0.375, 0.85, 0.3594, 0.85, 0.3594, 0.85, 0.3438, 0.85, 0.3438, 0.85, 0.3438, 0.85, 0.3438, 0.85, 0.3125, 0.85, 0.3125, 0.85, 0.3125, 0.85, 0.3125, 0.85, 0.2812, 0.85, 0.2812, 0.85, 0.2812, 0.85, 0.2812, 0.85, 0.25, 0.85, 0.25, 0.85, 0.25, 0.85, 0.25, 0.85, 0.2188, 0.85, 0.2188, 0.85, 0.2188, 0.85, 0.2188, 0.85, 0.1875, 0.85, 0.1875, 0.85, 0.1875, 0.85, 0.1875, 0.85, 0.1562, 0.85, 0.1562, 0.85, 0.1562, 0.85, 0.1562, 0.85, 0.125, 0.85, 0.125, 0.85, 0.125, 0.85, 0.125, 0.85, 0.09375, 0.85, 0.09375, 0.85, 0.09375, 0.85, 0.09375, 0.85, 0.0625, 0.85, 0.0625, 0.85, 0.0625, 0.85, 0.0625, 0.85, 0.03125, 0.85, 0.03125, 0.85, 0.03125, 0.85, 0.03125, 0.85, 0.0, 0.85, 0.0, 0.85, 0.5938, 0.9986, 0.5938, 0.9986, 0.58, 0.9986, 0.58, 0.9986, 0.5625, 0.9986, 0.5625, 0.9986, 0.5469, 0.9986, 0.5469, 0.9986, 0.9688, 0.9986, 0.9688, 0.9986, 0.9557, 0.9986, 0.9557, 0.9986, 0.03125, 0.9986, 0.03125, 0.9986, 0.0, 0.9986, 0.0, 0.9986, 0.0625, 0.9986, 0.0625, 0.9986, 0.03125, 0.9986, 0.03125, 0.9986, 0.09375, 0.9986, 0.09375, 0.9986, 0.0625, 0.9986, 0.0625, 0.9986, 0.125, 0.9986, 0.125, 0.9986, 0.09375, 0.9986, 0.09375, 0.9986, 0.1562, 0.9986, 0.1562, 0.9986, 0.125, 0.9986, 0.125, 0.9986, 0.1875, 0.9986, 0.1875, 0.9986, 0.1562, 0.9986, 0.1562, 0.9986, 0.2188, 0.9986, 0.2188, 0.9986, 0.1875, 0.9986, 0.1875, 0.9986, 0.25, 0.9986, 0.25, 0.9986, 0.2188, 0.9986, 0.2188, 0.9986, 0.2812, 0.9986, 0.2812, 0.9986, 0.25, 0.9986, 0.25, 0.9986, 0.3125, 0.9986, 0.3125, 0.9986, 0.2812, 0.9986, 0.2812, 0.9986, 0.3438, 0.9986, 0.3438, 0.9986, 0.3125, 0.9986, 0.3125, 0.9986, 0.3594, 0.9986, 0.3594, 0.9986, 0.3438, 0.9986, 0.3438, 0.9986, 0.4062, 0.9986, 0.4062, 0.9986, 0.375, 0.9986, 0.375, 0.9986, 0.4375, 0.9986, 0.4375, 0.9986, 0.4062, 0.9986, 0.4062, 0.9986, 0.4688, 0.9986, 0.4688, 0.9986, 0.4375, 0.9986, 0.4375, 0.9986, 0.5, 0.9986, 0.5, 0.9986, 0.4688, 0.9986, 0.4688, 0.9986, 0.5312, 0.9986, 0.5312, 0.9986, 0.5, 0.9986, 0.5, 0.9986, 0.5469, 0.9986, 0.5469, 0.9986, 0.5312, 0.9986, 0.5312, 0.9986, 0.58, 0.9986, 0.58, 0.9986, 0.5625, 0.9986, 0.5625, 0.9986, 0.625, 0.9986, 0.625, 0.9986, 0.5938, 0.9986, 0.5938, 0.9986, 0.6562, 0.9986, 0.6562, 0.9986, 0.625, 0.9986, 0.625, 0.9986, 0.6875, 0.9986, 0.6875, 0.9986, 0.6562, 0.9986, 0.6562, 0.9986, 0.7188, 0.9986, 0.7187, 0.9986, 0.6875, 0.9986, 0.6875, 0.9986, 0.75, 0.9986, 0.75, 0.9986, 0.7187, 0.9986, 0.7188, 0.9986, 0.7813, 0.9986, 0.7812, 0.9986, 0.75, 0.9986, 0.75, 0.9986, 0.7969, 0.9986, 0.7969, 0.9986, 0.7812, 0.9986, 0.7812, 0.9986, 0.8437, 0.9986, 0.8437, 0.9986, 0.8125, 0.9986, 0.8125, 0.9986, 0.875, 0.9986, 0.875, 0.9986, 0.8437, 0.9986, 0.8437, 0.9986, 0.9062, 0.9986, 0.9062, 0.9986, 0.875, 0.9986, 0.875, 0.9986, 0.9375, 0.9986, 0.9375, 0.9986, 0.9062, 0.9986, 0.9062, 0.9986, 0.9557, 0.9986, 0.9557, 0.9986, 0.9375, 0.9986, 0.9375, 0.9986, 1.0, 0.9986, 1.0, 0.9986, 0.9688, 0.9986, 0.9688, 0.9986, 1.0, 0.9986, 1.0, 0.9986, 0.9688, 0.9986, 0.9688, 0.9986, 0.9557, 0.9986, 0.9557, 0.9986, 0.9375, 0.9986, 0.9375, 0.9986, 0.9375, 0.9986, 0.9375, 0.9986, 0.9062, 0.9986, 0.9062, 0.9986, 0.9062, 0.9986, 0.9062, 0.9986, 0.875, 0.9986, 0.875, 0.9986, 0.875, 0.9986, 0.875, 0.9986, 0.8437, 0.9986, 0.8437, 0.9986, 0.8437, 0.9986, 0.8437, 0.9986, 0.8125, 0.9986, 0.8125, 0.9986, 0.7969, 0.9986, 0.7969, 0.9986, 0.7813, 0.9986, 0.7813, 0.9986, 0.7813, 0.9986, 0.7813, 0.9986, 0.75, 0.9986, 0.75, 0.9986, 0.75, 0.9986, 0.75, 0.9986, 0.7188, 0.9986, 0.7188, 0.9986, 0.7188, 0.9986, 0.7188, 0.9986, 0.6875, 0.9986, 0.6875, 0.9986, 0.6875, 0.9986, 0.6875, 0.9986, 0.6562, 0.9986, 0.6562, 0.9986, 0.6562, 0.9986, 0.6562, 0.9986, 0.625, 0.9986, 0.625, 0.9986, 0.625, 0.9986, 0.625, 0.9986, 0.5938, 0.9986, 0.5937, 0.9986, 0.58, 0.9986, 0.58, 0.9986, 0.5625, 0.9986, 0.5625, 0.9986, 0.5469, 0.9986, 0.5469, 0.9986, 0.5312, 0.9986, 0.5312, 0.9986, 0.5312, 0.9986, 0.5312, 0.9986, 0.5, 0.9986, 0.5, 0.9986, 0.5, 0.9986, 0.5, 0.9986, 0.4688, 0.9986, 0.4688, 0.9986, 0.4688, 0.9986, 0.4688, 0.9986, 0.4375, 0.9986, 0.4375, 0.9986, 0.4375, 0.9986, 0.4375, 0.9986, 0.4062, 0.9986, 0.4062, 0.9986, 0.4062, 0.9986, 0.4062, 0.9986, 0.375, 0.9986, 0.375, 0.9986, 0.3594, 0.9986, 0.3594, 0.9986, 0.3438, 0.9986, 0.3438, 0.9986, 0.3438, 0.9986, 0.3438, 0.9986, 0.3125, 0.9986, 0.3125, 0.9986, 0.3125, 0.9986, 0.3125, 0.9986, 0.2812, 0.9986, 0.2812, 0.9986, 0.2812, 0.9986, 0.2812, 0.9986, 0.25, 0.9986, 0.25, 0.9986, 0.25, 0.9986, 0.25, 0.9986, 0.2188, 0.9986, 0.2188, 0.9986, 0.2188, 0.9986, 0.2188, 0.9986, 0.1875, 0.9986, 0.1875, 0.9986, 0.1875, 0.9986, 0.1875, 0.9986, 0.1562, 0.9986, 0.1562, 0.9986, 0.1562, 0.9986, 0.1562, 0.9986, 0.125, 0.9986, 0.125, 0.9986, 0.125, 0.9986, 0.125, 0.9986, 0.09375, 0.9986, 0.09375, 0.9986, 0.09375, 0.9986, 0.09375, 0.9986, 0.0625, 0.9986, 0.0625, 0.9986, 0.0625, 0.9986, 0.0625, 0.9986, 0.03125, 0.9986, 0.03125, 0.9986, 0.03125, 0.9986, 0.03125, 0.9986, 0.0, 0.9986, 0.0, 0.9986, 0.9688, 0.9986, 0.9688, 0.9986, 0.9557, 0.9986, 0.9557, 0.9986, 0.5625, 0.9986, 0.5625, 0.9986, 0.5469, 0.9986, 0.5469, 0.9986, 0.5937, 0.9986, 0.5938, 0.9986, 0.58, 0.9986, 0.58, 0.9986, 0.5938, 0.85, 0.5938, 0.85, 0.58, 0.85, 0.58, 0.85, 0.5625, 0.85, 0.5625, 0.85, 0.5469, 0.85, 0.5469, 0.85, 0.9688, 0.85, 0.9688, 0.85, 0.9557, 0.85, 0.9557, 0.85, 0.03125, 0.85, 0.03125, 0.85, 0.0, 0.85, 0.0, 0.85, 0.0625, 0.85, 0.0625, 0.85, 0.03125, 0.85, 0.03125, 0.85, 0.09375, 0.85, 0.09375, 0.85, 0.0625, 0.85, 0.0625, 0.85, 0.125, 0.85, 0.125, 0.85, 0.09375, 0.85, 0.09375, 0.85, 0.1562, 0.85, 0.1562, 0.85, 0.125, 0.85, 0.125, 0.85, 0.1875, 0.85, 0.1875, 0.85, 0.1562, 0.85, 0.1562, 0.85, 0.2188, 0.85, 0.2188, 0.85, 0.1875, 0.85, 0.1875, 0.85, 0.25, 0.85, 0.25, 0.85, 0.2188, 0.85, 0.2188, 0.85, 0.2812, 0.85, 0.2812, 0.85, 0.25, 0.85, 0.25, 0.85, 0.3125, 0.85, 0.3125, 0.85, 0.2812, 0.85, 0.2812, 0.85, 0.3438, 0.85, 0.3438, 0.85, 0.3125, 0.85, 0.3125, 0.85, 0.3594, 0.85, 0.3594, 0.85, 0.3438, 0.85, 0.3438, 0.85, 0.4062, 0.85, 0.4063, 0.85, 0.375, 0.85, 0.375, 0.85, 0.4375, 0.85, 0.4375, 0.85, 0.4063, 0.85, 0.4062, 0.85, 0.4688, 0.85, 0.4688, 0.85, 0.4375, 0.85, 0.4375, 0.85, 0.5, 0.85, 0.5, 0.85, 0.4688, 0.85, 0.4688, 0.85, 0.5312, 0.85, 0.5312, 0.85, 0.5, 0.85, 0.5, 0.85, 0.5469, 0.85, 0.5469, 0.85, 0.5312, 0.85, 0.5312, 0.85, 0.58, 0.85, 0.58, 0.85, 0.5625, 0.85, 0.5625, 0.85, 0.625, 0.85, 0.625, 0.85, 0.5938, 0.85, 0.5938, 0.85, 0.6562, 0.85, 0.6562, 0.85, 0.625, 0.85, 0.625, 0.85, 0.6875, 0.85, 0.6875, 0.85, 0.6562, 0.85, 0.6562, 0.85, 0.7188, 0.85, 0.7188, 0.85, 0.6875, 0.85, 0.6875, 0.85, 0.75, 0.85, 0.75, 0.85, 0.7188, 0.85, 0.7188, 0.85, 0.7812, 0.85, 0.7812, 0.85, 0.75, 0.85, 0.75, 0.85, 0.7969, 0.85, 0.7969, 0.85, 0.7812, 0.85, 0.7812, 0.85, 0.8438, 0.85, 0.8437, 0.85, 0.8125, 0.85, 0.8125, 0.85, 0.875, 0.85, 0.875, 0.85, 0.8437, 0.85, 0.8438, 0.85, 0.9062, 0.85, 0.9062, 0.85, 0.875, 0.85, 0.875, 0.85, 0.9375, 0.85, 0.9375, 0.85, 0.9062, 0.85, 0.9062, 0.85, 0.9557, 0.85, 0.9557, 0.85, 0.9375, 0.85, 0.9375, 0.85, 1.0, 0.85, 1.0, 0.85, 0.9688, 0.85, 0.9688, 0.85, 0.03125, 0.5, 0.03125, 0.85, 0.0, 0.85, 0.0, 0.5, 0.0625, 0.5, 0.0625, 0.85, 0.03125, 0.85, 0.03125, 0.5, 0.09375, 0.5, 0.09375, 0.85, 0.0625, 0.85, 0.0625, 0.5, 0.125, 0.5, 0.125, 0.85, 0.09375, 0.85, 0.09375, 0.5, 0.1562, 0.5, 0.1562, 0.85, 0.125, 0.85, 0.125, 0.5, 0.1875, 0.5, 0.1875, 0.85, 0.1562, 0.85, 0.1562, 0.5, 0.2188, 0.5, 0.2188, 0.85, 0.1875, 0.85, 0.1875, 0.5, 0.25, 0.5, 0.25, 0.85, 0.2188, 0.85, 0.2188, 0.5, 0.2812, 0.5, 0.2812, 0.85, 0.25, 0.85, 0.25, 0.5, 0.3125, 0.5, 0.3125, 0.85, 0.2812, 0.85, 0.2812, 0.5, 0.3438, 0.5, 0.3438, 0.85, 0.3125, 0.85, 0.3125, 0.5, 0.3594, 0.5, 0.3594, 0.85, 0.3438, 0.85, 0.3438, 0.5, 0.4062, 0.5, 0.4062, 0.85, 0.375, 0.85, 0.375, 0.5, 0.4375, 0.5, 0.4375, 0.85, 0.4062, 0.85, 0.4062, 0.5, 0.4688, 0.5, 0.4688, 0.85, 0.4375, 0.85, 0.4375, 0.5, 0.5, 0.5, 0.5, 0.85, 0.4688, 0.85, 0.4688, 0.5, 0.5312, 0.5, 0.5312, 0.85, 0.5, 0.85, 0.5, 0.5, 0.5469, 0.5, 0.5469, 0.85, 0.5312, 0.85, 0.5312, 0.5, 0.58, 0.5, 0.58, 0.85, 0.5625, 0.85, 0.5625, 0.5, 0.625, 0.5, 0.625, 0.85, 0.5938, 0.85, 0.5938, 0.5, 0.6562, 0.5, 0.6562, 0.85, 0.625, 0.85, 0.625, 0.5, 0.6875, 0.5, 0.6875, 0.85, 0.6562, 0.85, 0.6562, 0.5, 0.7188, 0.5, 0.7188, 0.85, 0.6875, 0.85, 0.6875, 0.5, 0.75, 0.5, 0.75, 0.85, 0.7188, 0.85, 0.7188, 0.5, 0.7812, 0.5, 0.7812, 0.85, 0.75, 0.85, 0.75, 0.5, 0.7969, 0.5, 0.7969, 0.85, 0.7812, 0.85, 0.7812, 0.5, 0.8438, 0.5, 0.8438, 0.85, 0.8125, 0.85, 0.8125, 0.5, 0.875, 0.5, 0.875, 0.85, 0.8438, 0.85, 0.8438, 0.5, 0.9062, 0.5, 0.9062, 0.85, 0.875, 0.85, 0.875, 0.5, 0.9375, 0.5, 0.9375, 0.85, 0.9062, 0.85, 0.9062, 0.5, 0.9557, 0.5, 0.9557, 0.85, 0.9375, 0.85, 0.9375, 0.5, 1.0, 0.5, 1.0, 0.85, 0.9688, 0.85, 0.9688, 0.5, 0.9688, 0.5, 0.9688, 0.85, 0.9557, 0.85, 0.9557, 0.5, 0.5625, 0.5, 0.5625, 0.85, 0.5469, 0.85, 0.5469, 0.5, 0.5938, 0.5, 0.5938, 0.85, 0.58, 0.85, 0.58, 0.5, 0.5938, 0.85, 0.5937, 0.9986, 0.58, 0.9986, 0.58, 0.85, 0.5625, 0.85, 0.5625, 0.9986, 0.5469, 0.9986, 0.5469, 0.85, 0.9688, 0.85, 0.9688, 0.9986, 0.9557, 0.9986, 0.9557, 0.85, 0.03125, 0.85, 0.03125, 0.9986, 0.0, 0.9986, 0.0, 0.85, 0.0625, 0.85, 0.0625, 0.9986, 0.03125, 0.9986, 0.03125, 0.85, 0.09375, 0.85, 0.09375, 0.9986, 0.0625, 0.9986, 0.0625, 0.85, 0.125, 0.85, 0.125, 0.9986, 0.09375, 0.9986, 0.09375, 0.85, 0.1562, 0.85, 0.1562, 0.9986, 0.125, 0.9986, 0.125, 0.85, 0.1875, 0.85, 0.1875, 0.9986, 0.1562, 0.9986, 0.1562, 0.85, 0.2188, 0.85, 0.2188, 0.9986, 0.1875, 0.9986, 0.1875, 0.85, 0.25, 0.85, 0.25, 0.9986, 0.2188, 0.9986, 0.2188, 0.85, 0.2812, 0.85, 0.2812, 0.9986, 0.25, 0.9986, 0.25, 0.85, 0.3125, 0.85, 0.3125, 0.9986, 0.2812, 0.9986, 0.2812, 0.85, 0.3438, 0.85, 0.3438, 0.9986, 0.3125, 0.9986, 0.3125, 0.85, 0.3594, 0.85, 0.3594, 0.9986, 0.3438, 0.9986, 0.3438, 0.85, 0.4063, 0.85, 0.4062, 0.9986, 0.375, 0.9986, 0.375, 0.85, 0.4375, 0.85, 0.4375, 0.9986, 0.4062, 0.9986, 0.4063, 0.85, 0.4688, 0.85, 0.4688, 0.9986, 0.4375, 0.9986, 0.4375, 0.85, 0.5, 0.85, 0.5, 0.9986, 0.4688, 0.9986, 0.4688, 0.85, 0.5312, 0.85, 0.5312, 0.9986, 0.5, 0.9986, 0.5, 0.85, 0.5469, 0.85, 0.5469, 0.9986, 0.5312, 0.9986, 0.5312, 0.85, 0.58, 0.85, 0.58, 0.9986, 0.5625, 0.9986, 0.5625, 0.85, 0.625, 0.85, 0.625, 0.9986, 0.5937, 0.9986, 0.5938, 0.85, 0.6562, 0.85, 0.6562, 0.9986, 0.625, 0.9986, 0.625, 0.85, 0.6875, 0.85, 0.6875, 0.9986, 0.6562, 0.9986, 0.6562, 0.85, 0.7188, 0.85, 0.7188, 0.9986, 0.6875, 0.9986, 0.6875, 0.85, 0.75, 0.85, 0.75, 0.9986, 0.7188, 0.9986, 0.7188, 0.85, 0.7812, 0.85, 0.7813, 0.9986, 0.75, 0.9986, 0.75, 0.85, 0.7969, 0.85, 0.7969, 0.9986, 0.7813, 0.9986, 0.7812, 0.85, 0.8437, 0.85, 0.8437, 0.9986, 0.8125, 0.9986, 0.8125, 0.85, 0.875, 0.85, 0.875, 0.9986, 0.8437, 0.9986, 0.8437, 0.85, 0.9062, 0.85, 0.9062, 0.9986, 0.875, 0.9986, 0.875, 0.85, 0.9375, 0.85, 0.9375, 0.9986, 0.9062, 0.9986, 0.9062, 0.85, 0.9557, 0.85, 0.9557, 0.9986, 0.9375, 0.9986, 0.9375, 0.85, 1.0, 0.85, 1.0, 0.9986, 0.9688, 0.9986, 0.9688, 0.85, 0.375, 0.85, 0.375, 0.9986, 0.3594, 0.9986, 0.3594, 0.85, 0.375, 0.5, 0.375, 0.85, 0.3594, 0.85, 0.3594, 0.5, 0.375, 0.85, 0.375, 0.85, 0.3594, 0.85, 0.3594, 0.85, 0.375, 0.9986, 0.375, 0.9986, 0.3594, 0.9986, 0.3594, 0.9986, 0.375, 0.9986, 0.375, 0.9986, 0.3594, 0.9986, 0.3594, 0.9986, 0.375, 0.85, 0.375, 0.85, 0.3594, 0.85, 0.3594, 0.85, 0.3438, 1.0, 0.3594, 1.0, 0.3594, 1.0, 0.3438, 1.0, 0.375, 0.85, 0.375, 0.85, 0.3594, 0.85, 0.3594, 0.85, 0.375, 0.9986, 0.375, 1.0, 0.3594, 1.0, 0.3594, 0.9986, 0.8125, 0.85, 0.8125, 0.9986, 0.7969, 0.9986, 0.7969, 0.85, 0.8125, 0.5, 0.8125, 0.85, 0.7969, 0.85, 0.7969, 0.5, 0.8125, 0.85, 0.8125, 0.85, 0.7969, 0.85, 0.7969, 0.85, 0.8125, 0.9986, 0.8125, 0.9986, 0.7969, 0.9986, 0.7969, 0.9986, 0.8125, 0.9986, 0.8125, 0.9986, 0.7969, 0.9986, 0.7969, 0.9986, 0.8125, 0.85, 0.8125, 0.85, 0.7969, 0.85, 0.7969, 0.85, 0.7812, 1.0, 0.7969, 1.0, 0.7969, 1.0, 0.7812, 1.0, 0.8125, 0.85, 0.8125, 0.85, 0.7969, 0.85, 0.7969, 0.85, 0.8125, 0.9986, 0.8125, 1.0, 0.7969, 1.0, 0.7969, 0.9986])
me_cylinder_001.materials.append(mat_material_002)
me_cylinder_001.update()

# ---- objects
ob_cylinder_001 = bpy.data.objects.new('Cylinder.001', me_cylinder_001)

# ---- transforms, parenting, visibility, modifiers, constraints
ob_cylinder_001.location = (0.0, 0.0, 0.0)

# ---- collection membership
col_collection.objects.link(ob_cylinder_001)

# ---- scene / render settings (as saved in the file)
scene.frame_start = 1; scene.frame_end = 250; scene.frame_set(1)
scene.render.engine = 'BLENDER_EEVEE_NEXT'
scene.cycles.sampling_pattern = 'TABULATED_SOBOL'
bpy.context.view_layer.update()

# ---- added for rendering (the .blend has no active camera and no usable light): camera, sun
cam_auto = bpy.data.cameras.new('AutoCamera')
cam_auto.lens = 50.0
cam_auto.sensor_width = 36.0
cam_auto.clip_end = 1000.0
ob_auto_camera = bpy.data.objects.new('AutoCamera', cam_auto)
scene.collection.objects.link(ob_auto_camera)
ob_auto_camera.location = (2.65132, -3.18158, 2.24968)
ob_auto_camera.rotation_euler = (1.09748, -7.21219e-08, 0.694738)
scene.camera = ob_auto_camera
light_auto_sun = bpy.data.lights.new('AutoSun', 'SUN')
light_auto_sun.energy = 3.0
light_auto_sun.angle = 0.0523599
ob_auto_sun = bpy.data.objects.new('AutoSun', light_auto_sun)
scene.collection.objects.link(ob_auto_sun)
ob_auto_sun.rotation_euler = (0.872665, 0.174533, 0.523599)
bpy.context.view_layer.update()
